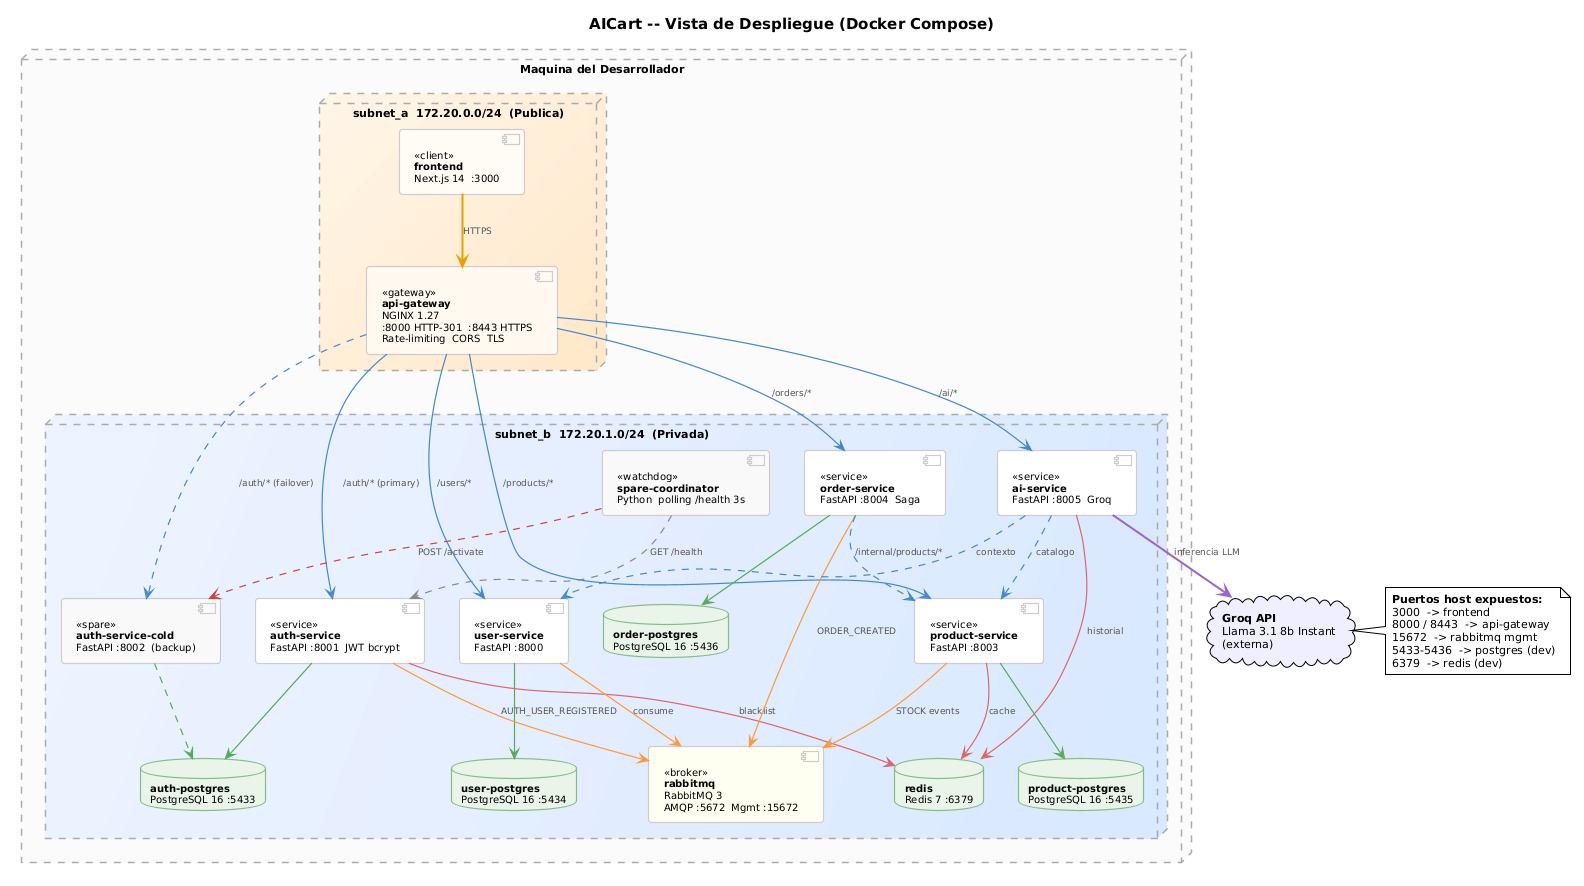

The diagram above was rendered by PlantUML. Its source (embedded in the PNG):
@startuml
!theme plain
skinparam defaultFontSize 11
skinparam defaultFontName Arial
skinparam shadowing false
skinparam backgroundColor #FFFFFF
skinparam ArrowColor #999999
skinparam ArrowThickness 1.2
skinparam ArrowFontSize 9
skinparam ArrowFontColor #555555

skinparam node {
  BackgroundColor #FAFAFA
  BorderColor #AAAAAA
  BorderStyle dashed
  BorderThickness 1.5
  FontStyle bold
  RoundCorner 10
}

skinparam component {
  BackgroundColor #FFFFFF
  BorderColor #CCCCCC
  BorderThickness 1.2
  RoundCorner 6
  FontSize 10
}

skinparam database {
  BackgroundColor #E8F5E8
  BorderColor #88BB88
  BorderThickness 1.2
  FontSize 10
}

title <size:15><b>AICart -- Vista de Despliegue (Docker Compose)</b></size>

node "Maquina del Desarrollador" {

  node "subnet_a  172.20.0.0/24  (Publica)" #FFF5E8/FFE8C8 {
    component "<<client>>\n<b>frontend</b>\nNext.js 14  :3000" as FE #FFFAF5
    component "<<gateway>>\n<b>api-gateway</b>\nNGINX 1.27\n:8000 HTTP-301  :8443 HTTPS\nRate-limiting  CORS  TLS" as GW #FFF8EE
  }

  node "subnet_b  172.20.1.0/24  (Privada)" #EEF4FF/D8E8FF {
    component "<<service>>\n<b>auth-service</b>\nFastAPI :8001  JWT bcrypt" as Auth #FFFFFF
    component "<<spare>>\n<b>auth-service-cold</b>\nFastAPI :8002  (backup)" as AuthC #F8F8F8
    component "<<watchdog>>\n<b>spare-coordinator</b>\nPython  polling /health 3s" as Coord #F8F8F8
    component "<<service>>\n<b>user-service</b>\nFastAPI :8000" as User #FFFFFF
    component "<<service>>\n<b>product-service</b>\nFastAPI :8003" as Prod #FFFFFF
    component "<<service>>\n<b>order-service</b>\nFastAPI :8004  Saga" as Order #FFFFFF
    component "<<service>>\n<b>ai-service</b>\nFastAPI :8005  Groq" as AI #FFFFFF
    component "<<broker>>\n<b>rabbitmq</b>\nRabbitMQ 3\nAMQP :5672  Mgmt :15672" as MQ #FFFFF0
    database "<b>auth-postgres</b>\nPostgreSQL 16 :5433" as ADB
    database "<b>user-postgres</b>\nPostgreSQL 16 :5434" as UDB
    database "<b>product-postgres</b>\nPostgreSQL 16 :5435" as PDB
    database "<b>order-postgres</b>\nPostgreSQL 16 :5436" as ODB
    database "<b>redis</b>\nRedis 7 :6379" as Redis
  }
}

cloud "<b>Groq API</b>\nLlama 3.1 8b Instant\n(externa)" as Groq #EEEEFF

note right of Groq
  <b>Puertos host expuestos:</b>
  3000  -> frontend
  8000 / 8443  -> api-gateway
  15672  -> rabbitmq mgmt
  5433-5436  -> postgres (dev)
  6379  -> redis (dev)
end note

FE    -[#E8A000,thickness=2]->   GW    : HTTPS

GW    -[#4488CC]-> Auth  : /auth/* (primary)
GW    -[#4488CC,dashed]->        AuthC : /auth/* (failover)
GW    -[#4488CC]-> User  : /users/*
GW    -[#4488CC]-> Prod  : /products/*
GW    -[#4488CC]-> Order : /orders/*
GW    -[#4488CC]-> AI    : /ai/*

Coord -[#888888,dashed]->        Auth  : GET /health
Coord -[#CC4444,dashed]->        AuthC : POST /activate

Auth  -[#55AA55]->  ADB
AuthC -[#55AA55,dashed]-> ADB
User  -[#55AA55]->  UDB
Prod  -[#55AA55]->  PDB
Order -[#55AA55]->  ODB

Auth  -[#DD6666]->  Redis : blacklist
Prod  -[#DD6666]->  Redis : cache
AI    -[#DD6666]->  Redis : historial

Auth  -[#FF9933]->  MQ : AUTH_USER_REGISTERED
User  -[#FF9933]->  MQ : consume
Prod  -[#FF9933]->  MQ : STOCK events
Order -[#FF9933]->  MQ : ORDER_CREATED

Order -[#4488CC,dashed]->  Prod : /internal/products/*
AI    -[#4488CC,dashed]->  User : contexto
AI    -[#4488CC,dashed]->  Prod : catalogo

AI    -[#9966CC,thickness=2]->  Groq : inferencia LLM

@enduml